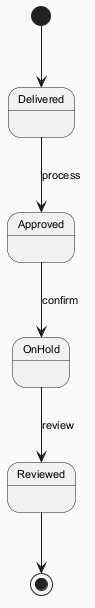

The diagram above was rendered by PlantUML. Its source (embedded in the PNG):
@startuml
skinparam backgroundColor #FAFAFA
skinparam classBackgroundColor #FFF3E0
skinparam classBorderColor #E65100
skinparam defaultFontSize 11
[*] --> Delivered
Delivered --> Approved : process
Approved --> OnHold : confirm
OnHold --> Reviewed : review
Reviewed --> [*]
@enduml